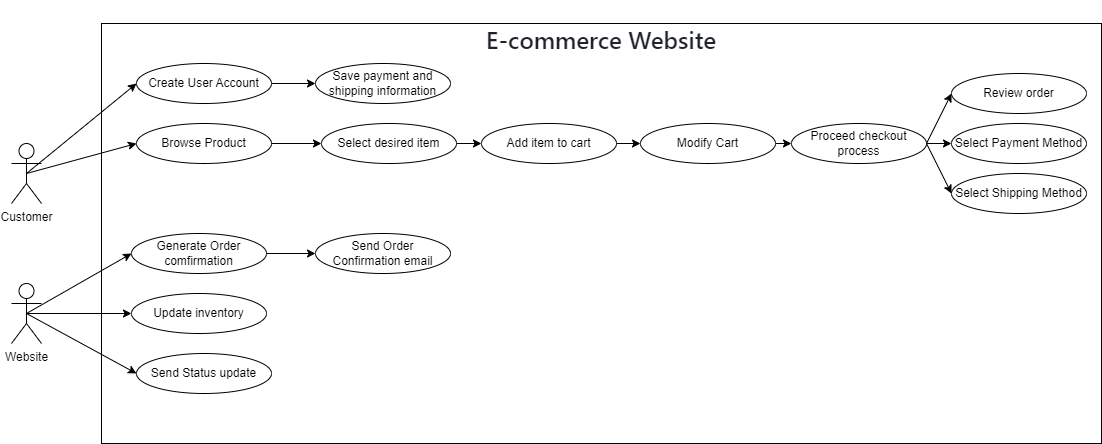

The diagram above was exported from draw.io. Its source (the exported page's mxGraphModel, read from the mxfile embedded in the PNG):
<mxGraphModel dx="1050" dy="549" grid="1" gridSize="10" guides="1" tooltips="1" connect="1" arrows="1" fold="1" page="1" pageScale="1" pageWidth="827" pageHeight="1169" math="0" shadow="0">
  <root>
    <mxCell id="0" />
    <mxCell id="1" parent="0" />
    <mxCell id="u5IS_CxIrzBKLblMX1rm-1" value="" style="html=1;whiteSpace=wrap;" vertex="1" parent="1">
      <mxGeometry x="200" y="40" width="1000" height="420" as="geometry" />
    </mxCell>
    <mxCell id="u5IS_CxIrzBKLblMX1rm-2" value="&lt;h1 style=&quot;box-sizing: border-box; margin: 24px 0px 16px; font-weight: var(--base-text-weight-semibold, 600); line-height: 1.25; padding-bottom: 0.3em; border-bottom: 1px solid var(--borderColor-muted, var(--color-border-muted)); color: rgb(31, 35, 40); font-family: -apple-system, BlinkMacSystemFont, &amp;quot;Segoe UI&amp;quot;, &amp;quot;Noto Sans&amp;quot;, Helvetica, Arial, sans-serif, &amp;quot;Apple Color Emoji&amp;quot;, &amp;quot;Segoe UI Emoji&amp;quot;; text-align: start; background-color: rgb(255, 255, 255);&quot; dir=&quot;auto&quot; tabindex=&quot;-1&quot;&gt;E-commerce Website&lt;/h1&gt;" style="text;html=1;strokeColor=none;fillColor=none;align=center;verticalAlign=middle;whiteSpace=wrap;rounded=0;" vertex="1" parent="1">
      <mxGeometry x="575" y="40" width="250" height="30" as="geometry" />
    </mxCell>
    <mxCell id="u5IS_CxIrzBKLblMX1rm-3" value="Customer" style="shape=umlActor;verticalLabelPosition=bottom;verticalAlign=top;html=1;outlineConnect=0;" vertex="1" parent="1">
      <mxGeometry x="110" y="160" width="30" height="60" as="geometry" />
    </mxCell>
    <mxCell id="u5IS_CxIrzBKLblMX1rm-8" style="edgeStyle=orthogonalEdgeStyle;rounded=0;orthogonalLoop=1;jettySize=auto;html=1;exitX=1;exitY=0.5;exitDx=0;exitDy=0;entryX=0;entryY=0.5;entryDx=0;entryDy=0;" edge="1" parent="1" source="u5IS_CxIrzBKLblMX1rm-4" target="u5IS_CxIrzBKLblMX1rm-5">
      <mxGeometry relative="1" as="geometry" />
    </mxCell>
    <mxCell id="u5IS_CxIrzBKLblMX1rm-4" value="Create User Account" style="ellipse;whiteSpace=wrap;html=1;" vertex="1" parent="1">
      <mxGeometry x="235" y="80" width="135" height="40" as="geometry" />
    </mxCell>
    <mxCell id="u5IS_CxIrzBKLblMX1rm-5" value="Save payment and shipping information" style="ellipse;whiteSpace=wrap;html=1;" vertex="1" parent="1">
      <mxGeometry x="414" y="80" width="135" height="40" as="geometry" />
    </mxCell>
    <mxCell id="u5IS_CxIrzBKLblMX1rm-7" value="" style="endArrow=classic;html=1;rounded=0;entryX=0;entryY=0.5;entryDx=0;entryDy=0;exitX=0.5;exitY=0.5;exitDx=0;exitDy=0;exitPerimeter=0;" edge="1" parent="1" source="u5IS_CxIrzBKLblMX1rm-3" target="u5IS_CxIrzBKLblMX1rm-4">
      <mxGeometry width="50" height="50" relative="1" as="geometry">
        <mxPoint x="120" y="190" as="sourcePoint" />
        <mxPoint x="170" y="140" as="targetPoint" />
      </mxGeometry>
    </mxCell>
    <mxCell id="u5IS_CxIrzBKLblMX1rm-9" value="Browse Product" style="ellipse;whiteSpace=wrap;html=1;" vertex="1" parent="1">
      <mxGeometry x="235" y="140" width="135" height="40" as="geometry" />
    </mxCell>
    <mxCell id="u5IS_CxIrzBKLblMX1rm-11" value="" style="endArrow=classic;html=1;rounded=0;entryX=0;entryY=0.5;entryDx=0;entryDy=0;exitX=0.5;exitY=0.5;exitDx=0;exitDy=0;exitPerimeter=0;" edge="1" parent="1" source="u5IS_CxIrzBKLblMX1rm-3" target="u5IS_CxIrzBKLblMX1rm-9">
      <mxGeometry width="50" height="50" relative="1" as="geometry">
        <mxPoint x="160" y="210" as="sourcePoint" />
        <mxPoint x="210" y="160" as="targetPoint" />
      </mxGeometry>
    </mxCell>
    <mxCell id="u5IS_CxIrzBKLblMX1rm-17" style="edgeStyle=orthogonalEdgeStyle;rounded=0;orthogonalLoop=1;jettySize=auto;html=1;exitX=1;exitY=0.5;exitDx=0;exitDy=0;" edge="1" parent="1" source="u5IS_CxIrzBKLblMX1rm-14" target="u5IS_CxIrzBKLblMX1rm-16">
      <mxGeometry relative="1" as="geometry" />
    </mxCell>
    <mxCell id="u5IS_CxIrzBKLblMX1rm-14" value="Select desired item" style="ellipse;whiteSpace=wrap;html=1;" vertex="1" parent="1">
      <mxGeometry x="420" y="140" width="135" height="40" as="geometry" />
    </mxCell>
    <mxCell id="u5IS_CxIrzBKLblMX1rm-15" value="" style="endArrow=classic;html=1;rounded=0;exitX=1;exitY=0.5;exitDx=0;exitDy=0;entryX=0;entryY=0.5;entryDx=0;entryDy=0;" edge="1" parent="1" source="u5IS_CxIrzBKLblMX1rm-9" target="u5IS_CxIrzBKLblMX1rm-14">
      <mxGeometry width="50" height="50" relative="1" as="geometry">
        <mxPoint x="200" y="290" as="sourcePoint" />
        <mxPoint x="250" y="240" as="targetPoint" />
      </mxGeometry>
    </mxCell>
    <mxCell id="u5IS_CxIrzBKLblMX1rm-19" style="edgeStyle=orthogonalEdgeStyle;rounded=0;orthogonalLoop=1;jettySize=auto;html=1;exitX=1;exitY=0.5;exitDx=0;exitDy=0;entryX=0;entryY=0.5;entryDx=0;entryDy=0;" edge="1" parent="1" source="u5IS_CxIrzBKLblMX1rm-16" target="u5IS_CxIrzBKLblMX1rm-18">
      <mxGeometry relative="1" as="geometry" />
    </mxCell>
    <mxCell id="u5IS_CxIrzBKLblMX1rm-16" value="Add item to cart" style="ellipse;whiteSpace=wrap;html=1;" vertex="1" parent="1">
      <mxGeometry x="580" y="140" width="135" height="40" as="geometry" />
    </mxCell>
    <mxCell id="u5IS_CxIrzBKLblMX1rm-23" style="edgeStyle=orthogonalEdgeStyle;rounded=0;orthogonalLoop=1;jettySize=auto;html=1;exitX=1;exitY=0.5;exitDx=0;exitDy=0;entryX=0;entryY=0.5;entryDx=0;entryDy=0;" edge="1" parent="1" source="u5IS_CxIrzBKLblMX1rm-18" target="u5IS_CxIrzBKLblMX1rm-20">
      <mxGeometry relative="1" as="geometry" />
    </mxCell>
    <mxCell id="u5IS_CxIrzBKLblMX1rm-18" value="Modify Cart" style="ellipse;whiteSpace=wrap;html=1;" vertex="1" parent="1">
      <mxGeometry x="739" y="140" width="135" height="40" as="geometry" />
    </mxCell>
    <mxCell id="u5IS_CxIrzBKLblMX1rm-36" style="edgeStyle=orthogonalEdgeStyle;rounded=0;orthogonalLoop=1;jettySize=auto;html=1;exitX=1;exitY=0.5;exitDx=0;exitDy=0;entryX=0;entryY=0.5;entryDx=0;entryDy=0;" edge="1" parent="1" source="u5IS_CxIrzBKLblMX1rm-20" target="u5IS_CxIrzBKLblMX1rm-24">
      <mxGeometry relative="1" as="geometry" />
    </mxCell>
    <mxCell id="u5IS_CxIrzBKLblMX1rm-20" value="Proceed checkout process" style="ellipse;whiteSpace=wrap;html=1;" vertex="1" parent="1">
      <mxGeometry x="890" y="140" width="135" height="40" as="geometry" />
    </mxCell>
    <mxCell id="u5IS_CxIrzBKLblMX1rm-24" value="Select Payment Method" style="ellipse;whiteSpace=wrap;html=1;" vertex="1" parent="1">
      <mxGeometry x="1050" y="140" width="135" height="40" as="geometry" />
    </mxCell>
    <mxCell id="u5IS_CxIrzBKLblMX1rm-26" value="Generate Order comfirmation" style="ellipse;whiteSpace=wrap;html=1;" vertex="1" parent="1">
      <mxGeometry x="230" y="250" width="135" height="40" as="geometry" />
    </mxCell>
    <mxCell id="u5IS_CxIrzBKLblMX1rm-28" value="Update inventory" style="ellipse;whiteSpace=wrap;html=1;" vertex="1" parent="1">
      <mxGeometry x="230" y="310" width="135" height="40" as="geometry" />
    </mxCell>
    <mxCell id="u5IS_CxIrzBKLblMX1rm-30" value="Send Order Confirmation email" style="ellipse;whiteSpace=wrap;html=1;" vertex="1" parent="1">
      <mxGeometry x="414" y="250" width="135" height="40" as="geometry" />
    </mxCell>
    <mxCell id="u5IS_CxIrzBKLblMX1rm-33" value="Select Shipping Method" style="ellipse;whiteSpace=wrap;html=1;" vertex="1" parent="1">
      <mxGeometry x="1050" y="190" width="135" height="40" as="geometry" />
    </mxCell>
    <mxCell id="u5IS_CxIrzBKLblMX1rm-34" value="Review order" style="ellipse;whiteSpace=wrap;html=1;" vertex="1" parent="1">
      <mxGeometry x="1050" y="90" width="135" height="40" as="geometry" />
    </mxCell>
    <mxCell id="u5IS_CxIrzBKLblMX1rm-35" value="" style="endArrow=classic;html=1;rounded=0;entryX=0;entryY=0.5;entryDx=0;entryDy=0;exitX=1;exitY=0.5;exitDx=0;exitDy=0;" edge="1" parent="1" source="u5IS_CxIrzBKLblMX1rm-20" target="u5IS_CxIrzBKLblMX1rm-34">
      <mxGeometry width="50" height="50" relative="1" as="geometry">
        <mxPoint x="1030" y="170" as="sourcePoint" />
        <mxPoint x="1080" y="120" as="targetPoint" />
      </mxGeometry>
    </mxCell>
    <mxCell id="u5IS_CxIrzBKLblMX1rm-37" value="" style="endArrow=classic;html=1;rounded=0;entryX=0;entryY=0.5;entryDx=0;entryDy=0;exitX=1;exitY=0.5;exitDx=0;exitDy=0;" edge="1" parent="1" source="u5IS_CxIrzBKLblMX1rm-20" target="u5IS_CxIrzBKLblMX1rm-33">
      <mxGeometry width="50" height="50" relative="1" as="geometry">
        <mxPoint x="1020" y="250" as="sourcePoint" />
        <mxPoint x="1070" y="200" as="targetPoint" />
      </mxGeometry>
    </mxCell>
    <mxCell id="u5IS_CxIrzBKLblMX1rm-38" value="Website" style="shape=umlActor;verticalLabelPosition=bottom;verticalAlign=top;html=1;outlineConnect=0;" vertex="1" parent="1">
      <mxGeometry x="110" y="300" width="30" height="60" as="geometry" />
    </mxCell>
    <mxCell id="u5IS_CxIrzBKLblMX1rm-42" value="" style="endArrow=classic;html=1;rounded=0;entryX=0;entryY=0.5;entryDx=0;entryDy=0;exitX=0.5;exitY=0.5;exitDx=0;exitDy=0;exitPerimeter=0;" edge="1" parent="1" source="u5IS_CxIrzBKLblMX1rm-38" target="u5IS_CxIrzBKLblMX1rm-28">
      <mxGeometry width="50" height="50" relative="1" as="geometry">
        <mxPoint x="170" y="420" as="sourcePoint" />
        <mxPoint x="220" y="370" as="targetPoint" />
      </mxGeometry>
    </mxCell>
    <mxCell id="u5IS_CxIrzBKLblMX1rm-43" value="" style="endArrow=classic;html=1;rounded=0;exitX=0.5;exitY=0.5;exitDx=0;exitDy=0;exitPerimeter=0;entryX=0;entryY=0.5;entryDx=0;entryDy=0;" edge="1" parent="1" source="u5IS_CxIrzBKLblMX1rm-38" target="u5IS_CxIrzBKLblMX1rm-26">
      <mxGeometry width="50" height="50" relative="1" as="geometry">
        <mxPoint x="180" y="320" as="sourcePoint" />
        <mxPoint x="230" y="270" as="targetPoint" />
      </mxGeometry>
    </mxCell>
    <mxCell id="u5IS_CxIrzBKLblMX1rm-44" value="" style="endArrow=classic;html=1;rounded=0;entryX=0;entryY=0.5;entryDx=0;entryDy=0;exitX=1;exitY=0.5;exitDx=0;exitDy=0;" edge="1" parent="1" source="u5IS_CxIrzBKLblMX1rm-26" target="u5IS_CxIrzBKLblMX1rm-30">
      <mxGeometry width="50" height="50" relative="1" as="geometry">
        <mxPoint x="200" y="430" as="sourcePoint" />
        <mxPoint x="250" y="380" as="targetPoint" />
      </mxGeometry>
    </mxCell>
    <mxCell id="u5IS_CxIrzBKLblMX1rm-45" value="Send Status update" style="ellipse;whiteSpace=wrap;html=1;" vertex="1" parent="1">
      <mxGeometry x="235" y="370" width="135" height="40" as="geometry" />
    </mxCell>
    <mxCell id="u5IS_CxIrzBKLblMX1rm-46" value="" style="endArrow=classic;html=1;rounded=0;exitX=0.5;exitY=0.5;exitDx=0;exitDy=0;exitPerimeter=0;entryX=0;entryY=0.5;entryDx=0;entryDy=0;" edge="1" parent="1" source="u5IS_CxIrzBKLblMX1rm-38" target="u5IS_CxIrzBKLblMX1rm-45">
      <mxGeometry width="50" height="50" relative="1" as="geometry">
        <mxPoint x="210" y="410" as="sourcePoint" />
        <mxPoint x="260" y="360" as="targetPoint" />
      </mxGeometry>
    </mxCell>
  </root>
</mxGraphModel>